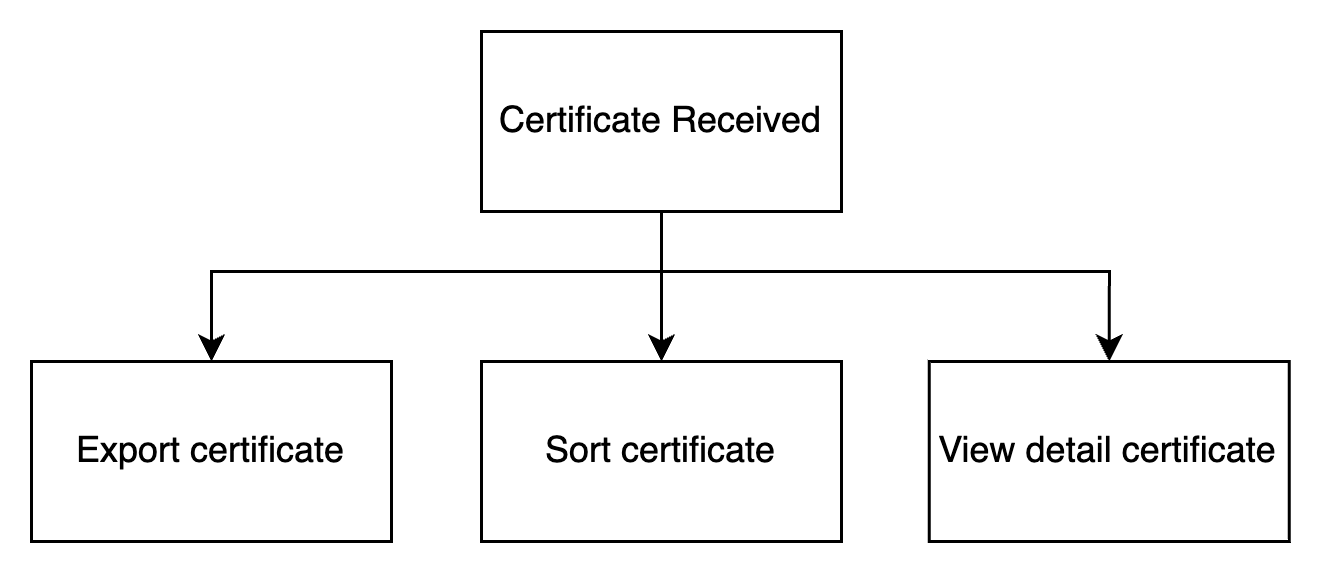

The diagram above was exported from draw.io. Its source (the exported page's mxGraphModel, read from the mxfile embedded in the PNG):
<mxGraphModel dx="1194" dy="741" grid="1" gridSize="10" guides="1" tooltips="1" connect="1" arrows="1" fold="1" page="1" pageScale="1" pageWidth="827" pageHeight="1169" math="0" shadow="0">
  <root>
    <mxCell id="0" />
    <mxCell id="1" parent="0" />
    <mxCell id="lnYhb34mZxuJsluRtSw8-1" style="edgeStyle=orthogonalEdgeStyle;rounded=0;orthogonalLoop=1;jettySize=auto;html=1;entryX=0.5;entryY=0;entryDx=0;entryDy=0;" edge="1" parent="1" source="lnYhb34mZxuJsluRtSw8-4" target="lnYhb34mZxuJsluRtSw8-7">
      <mxGeometry relative="1" as="geometry">
        <Array as="points">
          <mxPoint x="414" y="670" />
          <mxPoint x="264" y="670" />
        </Array>
      </mxGeometry>
    </mxCell>
    <mxCell id="lnYhb34mZxuJsluRtSw8-2" style="edgeStyle=orthogonalEdgeStyle;rounded=0;orthogonalLoop=1;jettySize=auto;html=1;entryX=0.5;entryY=0;entryDx=0;entryDy=0;" edge="1" parent="1" source="lnYhb34mZxuJsluRtSw8-4" target="lnYhb34mZxuJsluRtSw8-5">
      <mxGeometry relative="1" as="geometry" />
    </mxCell>
    <mxCell id="lnYhb34mZxuJsluRtSw8-3" style="edgeStyle=orthogonalEdgeStyle;rounded=0;orthogonalLoop=1;jettySize=auto;html=1;entryX=0.5;entryY=0;entryDx=0;entryDy=0;" edge="1" parent="1" source="lnYhb34mZxuJsluRtSw8-4" target="lnYhb34mZxuJsluRtSw8-6">
      <mxGeometry relative="1" as="geometry">
        <Array as="points">
          <mxPoint x="414" y="670" />
          <mxPoint x="563" y="670" />
        </Array>
      </mxGeometry>
    </mxCell>
    <mxCell id="lnYhb34mZxuJsluRtSw8-4" value="Certificate Received" style="rounded=0;whiteSpace=wrap;html=1;" vertex="1" parent="1">
      <mxGeometry x="354" y="590" width="120" height="60" as="geometry" />
    </mxCell>
    <mxCell id="lnYhb34mZxuJsluRtSw8-5" value="Sort certificate" style="rounded=0;whiteSpace=wrap;html=1;" vertex="1" parent="1">
      <mxGeometry x="354" y="700" width="120" height="60" as="geometry" />
    </mxCell>
    <mxCell id="lnYhb34mZxuJsluRtSw8-6" value="View detail certificate" style="rounded=0;whiteSpace=wrap;html=1;" vertex="1" parent="1">
      <mxGeometry x="503.25" y="700" width="120" height="60" as="geometry" />
    </mxCell>
    <mxCell id="lnYhb34mZxuJsluRtSw8-7" value="Export certificate" style="rounded=0;whiteSpace=wrap;html=1;" vertex="1" parent="1">
      <mxGeometry x="204" y="700" width="120" height="60" as="geometry" />
    </mxCell>
  </root>
</mxGraphModel>